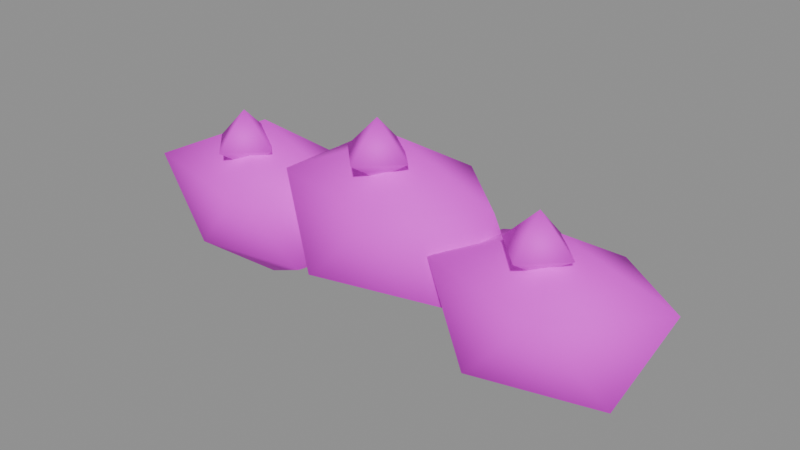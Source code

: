 # Source: flower.blend  (saved by Blender 5.2.45; exported with 4.5.12 LTS)
import bpy
from mathutils import Matrix  # noqa: F401  (used for matrix-valued properties, if any)

bpy.ops.wm.read_factory_settings(use_empty=True)
scene = bpy.context.scene
scene.name = 'PACKAGE_flower'

# ---- collections
col_sea_scene_water_building_002_flower_004 = bpy.data.collections.new('SEA-SCENE-WATER-BUILDING-002-FLOWER.004'); scene.collection.children.link(col_sea_scene_water_building_002_flower_004)

# ---- images (referenced by path relative to the original .blend; pixels are not part of the script)
import os
ASSET_DIR = os.environ.get("B2B_ASSET_DIR", "")  # directory of the original .blend (textures are referenced by path, not embedded)
HERE = os.path.dirname(os.path.abspath(__file__))  # packed textures are extracted next to this script under _unpacked/

def load_image(name, relpath, width, height, colorspace="sRGB"):
    """Load a texture the original file referenced (path relative to the .blend, or extracted next to this script)."""
    p = next((c for c in (os.path.join(HERE, relpath), os.path.join(ASSET_DIR, relpath)) if relpath and os.path.exists(c)), "")
    if p:
        img = bpy.data.images.load(p, check_existing=True)
        img.name = name
    else:  # same state as the original file: an image datablock whose file is absent (Cycles renders it pink)
        img = bpy.data.images.new(name, width, height)
        img.source = "FILE"
        img.filepath = "//" + (relpath or name)
    img.colorspace_settings.name = colorspace
    return img
img_sea_cabin_timber_8x8_512_png = load_image('sea_cabin_timber_8x8_512.png', 'sea_cabin_timber_8x8_512.png', 1024, 1024, 'sRGB')

# ---- materials (node trees are filled in below, after node groups)
mat_wb002v2_sea_matte_004 = bpy.data.materials.new('WB002V2_SEA_Matte.004')
mat_wb002v2_sea_matte_004.use_backface_culling_lightprobe_volume = False

# ---- material node trees
mat_wb002v2_sea_matte_004.use_nodes = True; mat_wb002v2_sea_matte_004.node_tree.nodes.clear()
_N = mat_wb002v2_sea_matte_004.node_tree.nodes; _L = mat_wb002v2_sea_matte_004.node_tree.links
n0 = _N.new('ShaderNodeBsdfPrincipled'); n0.name = '原理化 BSDF'; n0.location = (-200, 100)
n0.inputs[2].default_value = 0.78
n1 = _N.new('ShaderNodeOutputMaterial'); n1.name = '材质输出'; n1.location = (200, 100)
n2 = _N.new('ShaderNodeUVMap'); n2.name = 'UV 贴图'; n2.location = (0, 0)
n2.uv_map = 'PaletteUV'
n3 = _N.new('ShaderNodeTexImage'); n3.name = '图像纹理'; n3.location = (0, 0)
n3.image = img_sea_cabin_timber_8x8_512_png
n3.interpolation = 'Closest'
n3.extension = 'EXTEND'
_L.new(n0.outputs[0], n1.inputs[0])
_L.new(n2.outputs[0], n3.inputs[0])
_L.new(n3.outputs[0], n0.inputs[0])
n1.is_active_output = True

# ---- meshes
me_wb002v2_foliage_014 = bpy.data.meshes.new('WB002V2_Foliage.014')
me_wb002v2_foliage_014.from_pydata([(-0.5912, -0.00216, 0.01328), (-0.3098, -0.1518, 0.1809), (-0.6907, -0.2263, 0.1898), (-0.9652, -0.00216, 0.172), (-0.7179, 0.2832, 0.1597), (-0.2587, 0.1746, 0.1594), (-0.4678, -0.28, 0.4361), (-0.9239, -0.179, 0.4401), (-0.9036, 0.1639, 0.4316), (-0.4837, 0.2399, 0.4185), (-0.2001, -0.00216, 0.4333), (-0.5912, -0.00216, 0.597)], [], [(0, 1, 2), (1, 0, 5), (0, 2, 3), (0, 3, 4), (0, 4, 5), (1, 5, 10), (2, 1, 6), (3, 2, 7), (4, 3, 8), (5, 4, 9), (1, 10, 6), (2, 6, 7), (3, 7, 8), (4, 8, 9), (5, 9, 10), (6, 10, 11), (7, 6, 11), (8, 7, 11), (9, 8, 11), (10, 9, 11)])
me_wb002v2_foliage_014.polygons.foreach_set('use_smooth', [True] * 20)
_uv = me_wb002v2_foliage_014.uv_layers.new(name='PaletteUV')
_uv.uv.foreach_set('vector', [0.5905, 0.5625, 0.5485, 0.5867, 0.5485, 0.5383, 0.5905, 0.5625, 0.5485, 0.5867, 0.5485, 0.5383, 0.5905, 0.5625, 0.5485, 0.5867, 0.5485, 0.5383, 0.5905, 0.5625, 0.5485, 0.5867, 0.5485, 0.5383, 0.5905, 0.5625, 0.5485, 0.5867, 0.5485, 0.5383, 0.5905, 0.5625, 0.5485, 0.5867, 0.5485, 0.5383, 0.5905, 0.5625, 0.5485, 0.5867, 0.5485, 0.5383, 0.5905, 0.5625, 0.5485, 0.5867, 0.5485, 0.5383, 0.5905, 0.5625, 0.5485, 0.5867, 0.5485, 0.5383, 0.5905, 0.5625, 0.5485, 0.5867, 0.5485, 0.5383, 0.5905, 0.5625, 0.5485, 0.5867, 0.5485, 0.5383, 0.5905, 0.5625, 0.5485, 0.5867, 0.5485, 0.5383, 0.5905, 0.5625, 0.5485, 0.5867, 0.5485, 0.5383, 0.5905, 0.5625, 0.5485, 0.5867, 0.5485, 0.5383, 0.5905, 0.5625, 0.5485, 0.5867, 0.5485, 0.5383, 0.5905, 0.5625, 0.5485, 0.5867, 0.5485, 0.5383, 0.5905, 0.5625, 0.5485, 0.5867, 0.5485, 0.5383, 0.5905, 0.5625, 0.5485, 0.5867, 0.5485, 0.5383, 0.5905, 0.5625, 0.5485, 0.5867, 0.5485, 0.5383, 0.5905, 0.5625, 0.5485, 0.5867, 0.5485, 0.5383])
me_wb002v2_foliage_014.materials.append(mat_wb002v2_sea_matte_004)
me_wb002v2_foliage_014.update()
me_wb002v2_flowerbud_006 = bpy.data.meshes.new('WB002V2_FlowerBud.006')
me_wb002v2_flowerbud_006.from_pydata([(-0.7112, -0.09216, 0.5397), (-0.5912, -0.2122, 0.5397), (-0.4712, -0.09216, 0.5397), (-0.5912, 0.02784, 0.5397), (-0.5912, -0.09216, 0.6597), (-0.5912, -0.09216, 0.4597)], [], [(0, 1, 4), (1, 2, 4), (2, 3, 4), (3, 0, 4), (1, 0, 5), (2, 1, 5), (3, 2, 5), (0, 3, 5)])
me_wb002v2_flowerbud_006.polygons.foreach_set('use_smooth', [True] * 8)
_uv = me_wb002v2_flowerbud_006.uv_layers.new(name='PaletteUV')
_uv.uv.foreach_set('vector', [0.8405, 0.1875, 0.7985, 0.2117, 0.7985, 0.1633, 0.8405, 0.1875, 0.7985, 0.2117, 0.7985, 0.1633, 0.8405, 0.1875, 0.7985, 0.2117, 0.7985, 0.1633, 0.8405, 0.1875, 0.7985, 0.2117, 0.7985, 0.1633, 0.8405, 0.1875, 0.7985, 0.2117, 0.7985, 0.1633, 0.8405, 0.1875, 0.7985, 0.2117, 0.7985, 0.1633, 0.8405, 0.1875, 0.7985, 0.2117, 0.7985, 0.1633, 0.8405, 0.1875, 0.7985, 0.2117, 0.7985, 0.1633])
me_wb002v2_flowerbud_006.materials.append(mat_wb002v2_sea_matte_004)
me_wb002v2_flowerbud_006.update()
me_wb002v2_foliage_015 = bpy.data.meshes.new('WB002V2_Foliage.015')
me_wb002v2_foliage_015.from_pydata([(-0.01121, -0.00216, 0.1275), (0.3087, -0.1722, 0.2847), (-0.1346, -0.2801, 0.2834), (-0.4183, -0.00216, 0.2807), (-0.1216, 0.2465, 0.2977), (0.3167, 0.1721, 0.2813), (0.08986, -0.2298, 0.5314), (-0.3248, -0.1689, 0.5521), (-0.3186, 0.1612, 0.5494), (0.0966, 0.2406, 0.5389), (0.3589, -0.00216, 0.5461), (-0.01121, -0.00216, 0.6909)], [], [(0, 1, 2), (1, 0, 5), (0, 2, 3), (0, 3, 4), (0, 4, 5), (1, 5, 10), (2, 1, 6), (3, 2, 7), (4, 3, 8), (5, 4, 9), (1, 10, 6), (2, 6, 7), (3, 7, 8), (4, 8, 9), (5, 9, 10), (6, 10, 11), (7, 6, 11), (8, 7, 11), (9, 8, 11), (10, 9, 11)])
me_wb002v2_foliage_015.polygons.foreach_set('use_smooth', [True] * 20)
_uv = me_wb002v2_foliage_015.uv_layers.new(name='PaletteUV')
_uv.uv.foreach_set('vector', [0.5905, 0.5625, 0.5485, 0.5867, 0.5485, 0.5383, 0.5905, 0.5625, 0.5485, 0.5867, 0.5485, 0.5383, 0.5905, 0.5625, 0.5485, 0.5867, 0.5485, 0.5383, 0.5905, 0.5625, 0.5485, 0.5867, 0.5485, 0.5383, 0.5905, 0.5625, 0.5485, 0.5867, 0.5485, 0.5383, 0.5905, 0.5625, 0.5485, 0.5867, 0.5485, 0.5383, 0.5905, 0.5625, 0.5485, 0.5867, 0.5485, 0.5383, 0.5905, 0.5625, 0.5485, 0.5867, 0.5485, 0.5383, 0.5905, 0.5625, 0.5485, 0.5867, 0.5485, 0.5383, 0.5905, 0.5625, 0.5485, 0.5867, 0.5485, 0.5383, 0.5905, 0.5625, 0.5485, 0.5867, 0.5485, 0.5383, 0.5905, 0.5625, 0.5485, 0.5867, 0.5485, 0.5383, 0.5905, 0.5625, 0.5485, 0.5867, 0.5485, 0.5383, 0.5905, 0.5625, 0.5485, 0.5867, 0.5485, 0.5383, 0.5905, 0.5625, 0.5485, 0.5867, 0.5485, 0.5383, 0.5905, 0.5625, 0.5485, 0.5867, 0.5485, 0.5383, 0.5905, 0.5625, 0.5485, 0.5867, 0.5485, 0.5383, 0.5905, 0.5625, 0.5485, 0.5867, 0.5485, 0.5383, 0.5905, 0.5625, 0.5485, 0.5867, 0.5485, 0.5383, 0.5905, 0.5625, 0.5485, 0.5867, 0.5485, 0.5383])
me_wb002v2_foliage_015.materials.append(mat_wb002v2_sea_matte_004)
me_wb002v2_foliage_015.update()
me_wb002v2_flowerbud_007 = bpy.data.meshes.new('WB002V2_FlowerBud.007')
me_wb002v2_flowerbud_007.from_pydata([(-0.1312, -0.09216, 0.6597), (-0.01121, -0.2122, 0.6597), (0.1088, -0.09216, 0.6597), (-0.01121, 0.02784, 0.6597), (-0.01121, -0.09216, 0.7797), (-0.01121, -0.09216, 0.5797)], [], [(0, 1, 4), (1, 2, 4), (2, 3, 4), (3, 0, 4), (1, 0, 5), (2, 1, 5), (3, 2, 5), (0, 3, 5)])
me_wb002v2_flowerbud_007.polygons.foreach_set('use_smooth', [True] * 8)
_uv = me_wb002v2_flowerbud_007.uv_layers.new(name='PaletteUV')
_uv.uv.foreach_set('vector', [0.3405, 0.1875, 0.2985, 0.2117, 0.2985, 0.1633, 0.3405, 0.1875, 0.2985, 0.2117, 0.2985, 0.1633, 0.3405, 0.1875, 0.2985, 0.2117, 0.2985, 0.1633, 0.3405, 0.1875, 0.2985, 0.2117, 0.2985, 0.1633, 0.3405, 0.1875, 0.2985, 0.2117, 0.2985, 0.1633, 0.3405, 0.1875, 0.2985, 0.2117, 0.2985, 0.1633, 0.3405, 0.1875, 0.2985, 0.2117, 0.2985, 0.1633, 0.3405, 0.1875, 0.2985, 0.2117, 0.2985, 0.1633])
me_wb002v2_flowerbud_007.materials.append(mat_wb002v2_sea_matte_004)
me_wb002v2_flowerbud_007.update()
me_wb002v2_foliage_016 = bpy.data.meshes.new('WB002V2_Foliage.016')
me_wb002v2_foliage_016.from_pydata([(0.5688, -0.00216, 0.0), (0.8746, -0.1647, 0.1706), (0.4507, -0.2682, 0.1692), (0.1713, -0.00216, 0.164), (0.4635, 0.2349, 0.1834), (0.8329, 0.1383, 0.1882), (0.6936, -0.2832, 0.4376), (0.2466, -0.1735, 0.4357), (0.2927, 0.1446, 0.4162), (0.6724, 0.2311, 0.4142), (0.9652, -0.00216, 0.4351), (0.5688, -0.00216, 0.5563)], [], [(0, 1, 2), (1, 0, 5), (0, 2, 3), (0, 3, 4), (0, 4, 5), (1, 5, 10), (2, 1, 6), (3, 2, 7), (4, 3, 8), (5, 4, 9), (1, 10, 6), (2, 6, 7), (3, 7, 8), (4, 8, 9), (5, 9, 10), (6, 10, 11), (7, 6, 11), (8, 7, 11), (9, 8, 11), (10, 9, 11)])
me_wb002v2_foliage_016.polygons.foreach_set('use_smooth', [True] * 20)
_uv = me_wb002v2_foliage_016.uv_layers.new(name='PaletteUV')
_uv.uv.foreach_set('vector', [0.5905, 0.5625, 0.5485, 0.5867, 0.5485, 0.5383, 0.5905, 0.5625, 0.5485, 0.5867, 0.5485, 0.5383, 0.5905, 0.5625, 0.5485, 0.5867, 0.5485, 0.5383, 0.5905, 0.5625, 0.5485, 0.5867, 0.5485, 0.5383, 0.5905, 0.5625, 0.5485, 0.5867, 0.5485, 0.5383, 0.5905, 0.5625, 0.5485, 0.5867, 0.5485, 0.5383, 0.5905, 0.5625, 0.5485, 0.5867, 0.5485, 0.5383, 0.5905, 0.5625, 0.5485, 0.5867, 0.5485, 0.5383, 0.5905, 0.5625, 0.5485, 0.5867, 0.5485, 0.5383, 0.5905, 0.5625, 0.5485, 0.5867, 0.5485, 0.5383, 0.5905, 0.5625, 0.5485, 0.5867, 0.5485, 0.5383, 0.5905, 0.5625, 0.5485, 0.5867, 0.5485, 0.5383, 0.5905, 0.5625, 0.5485, 0.5867, 0.5485, 0.5383, 0.5905, 0.5625, 0.5485, 0.5867, 0.5485, 0.5383, 0.5905, 0.5625, 0.5485, 0.5867, 0.5485, 0.5383, 0.5905, 0.5625, 0.5485, 0.5867, 0.5485, 0.5383, 0.5905, 0.5625, 0.5485, 0.5867, 0.5485, 0.5383, 0.5905, 0.5625, 0.5485, 0.5867, 0.5485, 0.5383, 0.5905, 0.5625, 0.5485, 0.5867, 0.5485, 0.5383, 0.5905, 0.5625, 0.5485, 0.5867, 0.5485, 0.5383])
me_wb002v2_foliage_016.materials.append(mat_wb002v2_sea_matte_004)
me_wb002v2_foliage_016.update()
me_wb002v2_flowerbud_008 = bpy.data.meshes.new('WB002V2_FlowerBud.008')
me_wb002v2_flowerbud_008.from_pydata([(0.4488, -0.09216, 0.5397), (0.5688, -0.2122, 0.5397), (0.6888, -0.09216, 0.5397), (0.5688, 0.02784, 0.5397), (0.5688, -0.09216, 0.6597), (0.5688, -0.09216, 0.4597)], [], [(0, 1, 4), (1, 2, 4), (2, 3, 4), (3, 0, 4), (1, 0, 5), (2, 1, 5), (3, 2, 5), (0, 3, 5)])
me_wb002v2_flowerbud_008.polygons.foreach_set('use_smooth', [True] * 8)
_uv = me_wb002v2_flowerbud_008.uv_layers.new(name='PaletteUV')
_uv.uv.foreach_set('vector', [0.4655, 0.1875, 0.4235, 0.2117, 0.4235, 0.1633, 0.4655, 0.1875, 0.4235, 0.2117, 0.4235, 0.1633, 0.4655, 0.1875, 0.4235, 0.2117, 0.4235, 0.1633, 0.4655, 0.1875, 0.4235, 0.2117, 0.4235, 0.1633, 0.4655, 0.1875, 0.4235, 0.2117, 0.4235, 0.1633, 0.4655, 0.1875, 0.4235, 0.2117, 0.4235, 0.1633, 0.4655, 0.1875, 0.4235, 0.2117, 0.4235, 0.1633, 0.4655, 0.1875, 0.4235, 0.2117, 0.4235, 0.1633])
me_wb002v2_flowerbud_008.materials.append(mat_wb002v2_sea_matte_004)
me_wb002v2_flowerbud_008.update()

# ---- objects
ob_wb002v2_foliage_014 = bpy.data.objects.new('WB002V2_Foliage.014', me_wb002v2_foliage_014)
ob_wb002v2_flowerbud_006 = bpy.data.objects.new('WB002V2_FlowerBud.006', me_wb002v2_flowerbud_006)
ob_wb002v2_foliage_015 = bpy.data.objects.new('WB002V2_Foliage.015', me_wb002v2_foliage_015)
ob_wb002v2_flowerbud_007 = bpy.data.objects.new('WB002V2_FlowerBud.007', me_wb002v2_flowerbud_007)
ob_wb002v2_foliage_016 = bpy.data.objects.new('WB002V2_Foliage.016', me_wb002v2_foliage_016)
ob_wb002v2_flowerbud_008 = bpy.data.objects.new('WB002V2_FlowerBud.008', me_wb002v2_flowerbud_008)

# ---- transforms, parenting, visibility, modifiers, constraints
ob_wb002v2_foliage_014.location = (0.0, 0.0, 0.0)
ob_wb002v2_flowerbud_006.location = (0.0, 0.0, 0.0)
ob_wb002v2_foliage_015.location = (0.0, 0.0, 0.0)
ob_wb002v2_flowerbud_007.location = (0.0, 0.0, 0.0)
ob_wb002v2_foliage_016.location = (0.0, 0.0, 0.0)
ob_wb002v2_flowerbud_008.location = (0.0, 0.0, 0.0)

# ---- collection membership
col_sea_scene_water_building_002_flower_004.objects.link(ob_wb002v2_foliage_014)
col_sea_scene_water_building_002_flower_004.objects.link(ob_wb002v2_flowerbud_006)
col_sea_scene_water_building_002_flower_004.objects.link(ob_wb002v2_foliage_015)
col_sea_scene_water_building_002_flower_004.objects.link(ob_wb002v2_flowerbud_007)
col_sea_scene_water_building_002_flower_004.objects.link(ob_wb002v2_foliage_016)
col_sea_scene_water_building_002_flower_004.objects.link(ob_wb002v2_flowerbud_008)

# ---- scene / render settings (as saved in the file)
scene.frame_start = 1; scene.frame_end = 250; scene.frame_set(1)
scene.render.engine = 'BLENDER_EEVEE_NEXT'
scene.render.image_settings.exr_codec = 'NONE'
scene.render.use_bake_clear = False
scene.render.bake_margin = 0
scene.render.bake_bias = 0.0
scene.render.bake_samples = 0
scene.render.simplify_subdivision_render = 0
scene.render.simplify_child_particles_render = 0.0
scene.render.compositor_device = 'GPU'
scene.eevee.use_volume_custom_range = False
scene.eevee.gtao_distance = 0.0
scene.eevee.use_fast_gi = False
scene.eevee.fast_gi_thickness_near = 0.1
scene.eevee.fast_gi_thickness_far = 0.0
scene.eevee.ray_tracing_options.screen_trace_thickness = 0.1
bpy.context.view_layer.update()

# ---- added for rendering (the .blend has no active camera and no usable light): camera, sun + grey world if the file has none
cam_auto = bpy.data.cameras.new('AutoCamera')
cam_auto.lens = 50.0
cam_auto.sensor_width = 36.0
cam_auto.clip_end = 1000.0
ob_auto_camera = bpy.data.objects.new('AutoCamera', cam_auto)
scene.collection.objects.link(ob_auto_camera)
ob_auto_camera.location = (1.99617, -2.39541, 1.9868)
ob_auto_camera.rotation_euler = (1.09748, -7.21219e-08, 0.694738)
scene.camera = ob_auto_camera
light_auto_sun = bpy.data.lights.new('AutoSun', 'SUN')
light_auto_sun.energy = 3.0
light_auto_sun.angle = 0.0523599
ob_auto_sun = bpy.data.objects.new('AutoSun', light_auto_sun)
scene.collection.objects.link(ob_auto_sun)
ob_auto_sun.rotation_euler = (0.872665, 0.174533, 0.523599)
if scene.world is None:
    world_auto = bpy.data.worlds.new('AutoWorld')
    world_auto.color = (0.3, 0.3, 0.3)
    scene.world = world_auto
bpy.context.view_layer.update()
